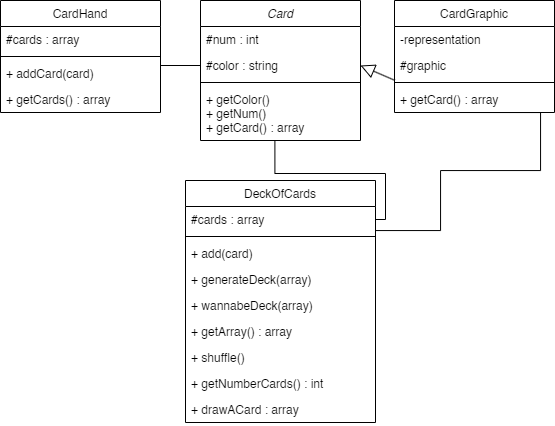

The diagram above was exported from draw.io. Its source (the exported page's mxGraphModel, read from the mxfile embedded in the PNG):
<mxGraphModel dx="1235" dy="679" grid="1" gridSize="10" guides="1" tooltips="1" connect="1" arrows="1" fold="1" page="1" pageScale="1" pageWidth="827" pageHeight="1169" math="0" shadow="0">
  <root>
    <mxCell id="WIyWlLk6GJQsqaUBKTNV-0" />
    <mxCell id="WIyWlLk6GJQsqaUBKTNV-1" parent="WIyWlLk6GJQsqaUBKTNV-0" />
    <mxCell id="zkfFHV4jXpPFQw0GAbJ--0" value="Card" style="swimlane;fontStyle=2;align=center;verticalAlign=top;childLayout=stackLayout;horizontal=1;startSize=26;horizontalStack=0;resizeParent=1;resizeLast=0;collapsible=1;marginBottom=0;rounded=0;shadow=0;strokeWidth=1;" parent="WIyWlLk6GJQsqaUBKTNV-1" vertex="1">
      <mxGeometry x="220" y="120" width="160" height="140" as="geometry">
        <mxRectangle x="230" y="140" width="160" height="26" as="alternateBounds" />
      </mxGeometry>
    </mxCell>
    <mxCell id="zkfFHV4jXpPFQw0GAbJ--1" value="#num : int" style="text;align=left;verticalAlign=top;spacingLeft=4;spacingRight=4;overflow=hidden;rotatable=0;points=[[0,0.5],[1,0.5]];portConstraint=eastwest;" parent="zkfFHV4jXpPFQw0GAbJ--0" vertex="1">
      <mxGeometry y="26" width="160" height="26" as="geometry" />
    </mxCell>
    <mxCell id="zkfFHV4jXpPFQw0GAbJ--2" value="#color : string" style="text;align=left;verticalAlign=top;spacingLeft=4;spacingRight=4;overflow=hidden;rotatable=0;points=[[0,0.5],[1,0.5]];portConstraint=eastwest;rounded=0;shadow=0;html=0;" parent="zkfFHV4jXpPFQw0GAbJ--0" vertex="1">
      <mxGeometry y="52" width="160" height="26" as="geometry" />
    </mxCell>
    <mxCell id="zkfFHV4jXpPFQw0GAbJ--4" value="" style="line;html=1;strokeWidth=1;align=left;verticalAlign=middle;spacingTop=-1;spacingLeft=3;spacingRight=3;rotatable=0;labelPosition=right;points=[];portConstraint=eastwest;" parent="zkfFHV4jXpPFQw0GAbJ--0" vertex="1">
      <mxGeometry y="78" width="160" height="8" as="geometry" />
    </mxCell>
    <mxCell id="zkfFHV4jXpPFQw0GAbJ--5" value="+ getColor()&#10;+ getNum()&#10;+ getCard() : array" style="text;align=left;verticalAlign=top;spacingLeft=4;spacingRight=4;overflow=hidden;rotatable=0;points=[[0,0.5],[1,0.5]];portConstraint=eastwest;fontStyle=0" parent="zkfFHV4jXpPFQw0GAbJ--0" vertex="1">
      <mxGeometry y="86" width="160" height="54" as="geometry" />
    </mxCell>
    <mxCell id="zkfFHV4jXpPFQw0GAbJ--6" value="CardHand" style="swimlane;fontStyle=0;align=center;verticalAlign=top;childLayout=stackLayout;horizontal=1;startSize=26;horizontalStack=0;resizeParent=1;resizeLast=0;collapsible=1;marginBottom=0;rounded=0;shadow=0;strokeWidth=1;" parent="WIyWlLk6GJQsqaUBKTNV-1" vertex="1">
      <mxGeometry x="20" y="120" width="160" height="112" as="geometry">
        <mxRectangle x="130" y="380" width="160" height="26" as="alternateBounds" />
      </mxGeometry>
    </mxCell>
    <mxCell id="zkfFHV4jXpPFQw0GAbJ--7" value="#cards : array" style="text;align=left;verticalAlign=top;spacingLeft=4;spacingRight=4;overflow=hidden;rotatable=0;points=[[0,0.5],[1,0.5]];portConstraint=eastwest;" parent="zkfFHV4jXpPFQw0GAbJ--6" vertex="1">
      <mxGeometry y="26" width="160" height="26" as="geometry" />
    </mxCell>
    <mxCell id="zkfFHV4jXpPFQw0GAbJ--9" value="" style="line;html=1;strokeWidth=1;align=left;verticalAlign=middle;spacingTop=-1;spacingLeft=3;spacingRight=3;rotatable=0;labelPosition=right;points=[];portConstraint=eastwest;" parent="zkfFHV4jXpPFQw0GAbJ--6" vertex="1">
      <mxGeometry y="52" width="160" height="8" as="geometry" />
    </mxCell>
    <mxCell id="zkfFHV4jXpPFQw0GAbJ--10" value="+ addCard(card)" style="text;align=left;verticalAlign=top;spacingLeft=4;spacingRight=4;overflow=hidden;rotatable=0;points=[[0,0.5],[1,0.5]];portConstraint=eastwest;fontStyle=0" parent="zkfFHV4jXpPFQw0GAbJ--6" vertex="1">
      <mxGeometry y="60" width="160" height="26" as="geometry" />
    </mxCell>
    <mxCell id="zkfFHV4jXpPFQw0GAbJ--11" value="+ getCards() : array" style="text;align=left;verticalAlign=top;spacingLeft=4;spacingRight=4;overflow=hidden;rotatable=0;points=[[0,0.5],[1,0.5]];portConstraint=eastwest;" parent="zkfFHV4jXpPFQw0GAbJ--6" vertex="1">
      <mxGeometry y="86" width="160" height="26" as="geometry" />
    </mxCell>
    <mxCell id="zkfFHV4jXpPFQw0GAbJ--13" value="DeckOfCards" style="swimlane;fontStyle=0;align=center;verticalAlign=top;childLayout=stackLayout;horizontal=1;startSize=26;horizontalStack=0;resizeParent=1;resizeLast=0;collapsible=1;marginBottom=0;rounded=0;shadow=0;strokeWidth=1;" parent="WIyWlLk6GJQsqaUBKTNV-1" vertex="1">
      <mxGeometry x="205" y="300" width="190" height="242" as="geometry">
        <mxRectangle x="340" y="380" width="170" height="26" as="alternateBounds" />
      </mxGeometry>
    </mxCell>
    <mxCell id="zkfFHV4jXpPFQw0GAbJ--14" value="#cards : array" style="text;align=left;verticalAlign=top;spacingLeft=4;spacingRight=4;overflow=hidden;rotatable=0;points=[[0,0.5],[1,0.5]];portConstraint=eastwest;" parent="zkfFHV4jXpPFQw0GAbJ--13" vertex="1">
      <mxGeometry y="26" width="190" height="26" as="geometry" />
    </mxCell>
    <mxCell id="zkfFHV4jXpPFQw0GAbJ--15" value="" style="line;html=1;strokeWidth=1;align=left;verticalAlign=middle;spacingTop=-1;spacingLeft=3;spacingRight=3;rotatable=0;labelPosition=right;points=[];portConstraint=eastwest;" parent="zkfFHV4jXpPFQw0GAbJ--13" vertex="1">
      <mxGeometry y="52" width="190" height="8" as="geometry" />
    </mxCell>
    <mxCell id="6lsQdGpU4bALT4P8EXWs-5" value="+ add(card)" style="text;align=left;verticalAlign=top;spacingLeft=4;spacingRight=4;overflow=hidden;rotatable=0;points=[[0,0.5],[1,0.5]];portConstraint=eastwest;" vertex="1" parent="zkfFHV4jXpPFQw0GAbJ--13">
      <mxGeometry y="60" width="190" height="26" as="geometry" />
    </mxCell>
    <mxCell id="6lsQdGpU4bALT4P8EXWs-6" value="+ generateDeck(array)" style="text;align=left;verticalAlign=top;spacingLeft=4;spacingRight=4;overflow=hidden;rotatable=0;points=[[0,0.5],[1,0.5]];portConstraint=eastwest;" vertex="1" parent="zkfFHV4jXpPFQw0GAbJ--13">
      <mxGeometry y="86" width="190" height="26" as="geometry" />
    </mxCell>
    <mxCell id="6lsQdGpU4bALT4P8EXWs-7" value="+ wannabeDeck(array)" style="text;align=left;verticalAlign=top;spacingLeft=4;spacingRight=4;overflow=hidden;rotatable=0;points=[[0,0.5],[1,0.5]];portConstraint=eastwest;" vertex="1" parent="zkfFHV4jXpPFQw0GAbJ--13">
      <mxGeometry y="112" width="190" height="26" as="geometry" />
    </mxCell>
    <mxCell id="6lsQdGpU4bALT4P8EXWs-8" value="+ getArray() : array" style="text;align=left;verticalAlign=top;spacingLeft=4;spacingRight=4;overflow=hidden;rotatable=0;points=[[0,0.5],[1,0.5]];portConstraint=eastwest;" vertex="1" parent="zkfFHV4jXpPFQw0GAbJ--13">
      <mxGeometry y="138" width="190" height="26" as="geometry" />
    </mxCell>
    <mxCell id="6lsQdGpU4bALT4P8EXWs-9" value="+ shuffle()" style="text;align=left;verticalAlign=top;spacingLeft=4;spacingRight=4;overflow=hidden;rotatable=0;points=[[0,0.5],[1,0.5]];portConstraint=eastwest;" vertex="1" parent="zkfFHV4jXpPFQw0GAbJ--13">
      <mxGeometry y="164" width="190" height="26" as="geometry" />
    </mxCell>
    <mxCell id="6lsQdGpU4bALT4P8EXWs-10" value="+ getNumberCards() : int" style="text;align=left;verticalAlign=top;spacingLeft=4;spacingRight=4;overflow=hidden;rotatable=0;points=[[0,0.5],[1,0.5]];portConstraint=eastwest;" vertex="1" parent="zkfFHV4jXpPFQw0GAbJ--13">
      <mxGeometry y="190" width="190" height="26" as="geometry" />
    </mxCell>
    <mxCell id="6lsQdGpU4bALT4P8EXWs-11" value="+ drawACard : array" style="text;align=left;verticalAlign=top;spacingLeft=4;spacingRight=4;overflow=hidden;rotatable=0;points=[[0,0.5],[1,0.5]];portConstraint=eastwest;" vertex="1" parent="zkfFHV4jXpPFQw0GAbJ--13">
      <mxGeometry y="216" width="190" height="26" as="geometry" />
    </mxCell>
    <mxCell id="zkfFHV4jXpPFQw0GAbJ--17" value="CardGraphic" style="swimlane;fontStyle=0;align=center;verticalAlign=top;childLayout=stackLayout;horizontal=1;startSize=26;horizontalStack=0;resizeParent=1;resizeLast=0;collapsible=1;marginBottom=0;rounded=0;shadow=0;strokeWidth=1;" parent="WIyWlLk6GJQsqaUBKTNV-1" vertex="1">
      <mxGeometry x="414" y="120" width="160" height="112" as="geometry">
        <mxRectangle x="550" y="140" width="160" height="26" as="alternateBounds" />
      </mxGeometry>
    </mxCell>
    <mxCell id="zkfFHV4jXpPFQw0GAbJ--18" value="-representation" style="text;align=left;verticalAlign=top;spacingLeft=4;spacingRight=4;overflow=hidden;rotatable=0;points=[[0,0.5],[1,0.5]];portConstraint=eastwest;" parent="zkfFHV4jXpPFQw0GAbJ--17" vertex="1">
      <mxGeometry y="26" width="160" height="26" as="geometry" />
    </mxCell>
    <mxCell id="zkfFHV4jXpPFQw0GAbJ--19" value="#graphic" style="text;align=left;verticalAlign=top;spacingLeft=4;spacingRight=4;overflow=hidden;rotatable=0;points=[[0,0.5],[1,0.5]];portConstraint=eastwest;rounded=0;shadow=0;html=0;" parent="zkfFHV4jXpPFQw0GAbJ--17" vertex="1">
      <mxGeometry y="52" width="160" height="26" as="geometry" />
    </mxCell>
    <mxCell id="zkfFHV4jXpPFQw0GAbJ--23" value="" style="line;html=1;strokeWidth=1;align=left;verticalAlign=middle;spacingTop=-1;spacingLeft=3;spacingRight=3;rotatable=0;labelPosition=right;points=[];portConstraint=eastwest;" parent="zkfFHV4jXpPFQw0GAbJ--17" vertex="1">
      <mxGeometry y="78" width="160" height="8" as="geometry" />
    </mxCell>
    <mxCell id="zkfFHV4jXpPFQw0GAbJ--24" value="+ getCard() : array" style="text;align=left;verticalAlign=top;spacingLeft=4;spacingRight=4;overflow=hidden;rotatable=0;points=[[0,0.5],[1,0.5]];portConstraint=eastwest;" parent="zkfFHV4jXpPFQw0GAbJ--17" vertex="1">
      <mxGeometry y="86" width="160" height="26" as="geometry" />
    </mxCell>
    <mxCell id="6lsQdGpU4bALT4P8EXWs-14" value="" style="endArrow=block;endFill=0;endSize=12;html=1;rounded=0;entryX=1;entryY=0.5;entryDx=0;entryDy=0;exitX=0.002;exitY=1.071;exitDx=0;exitDy=0;exitPerimeter=0;" edge="1" parent="WIyWlLk6GJQsqaUBKTNV-1" source="zkfFHV4jXpPFQw0GAbJ--19" target="zkfFHV4jXpPFQw0GAbJ--2">
      <mxGeometry width="160" relative="1" as="geometry">
        <mxPoint x="400" y="290" as="sourcePoint" />
        <mxPoint x="560" y="290" as="targetPoint" />
      </mxGeometry>
    </mxCell>
    <mxCell id="6lsQdGpU4bALT4P8EXWs-15" value="" style="endArrow=none;html=1;edgeStyle=orthogonalEdgeStyle;rounded=0;exitX=0.465;exitY=0.997;exitDx=0;exitDy=0;exitPerimeter=0;entryX=1;entryY=0.5;entryDx=0;entryDy=0;" edge="1" parent="WIyWlLk6GJQsqaUBKTNV-1" source="zkfFHV4jXpPFQw0GAbJ--5" target="zkfFHV4jXpPFQw0GAbJ--14">
      <mxGeometry relative="1" as="geometry">
        <mxPoint x="310" y="290" as="sourcePoint" />
        <mxPoint x="470" y="290" as="targetPoint" />
      </mxGeometry>
    </mxCell>
    <mxCell id="6lsQdGpU4bALT4P8EXWs-18" style="edgeStyle=orthogonalEdgeStyle;rounded=0;orthogonalLoop=1;jettySize=auto;html=1;exitX=1;exitY=0.5;exitDx=0;exitDy=0;entryX=0.25;entryY=1;entryDx=0;entryDy=0;endArrow=none;endFill=0;" edge="1" parent="WIyWlLk6GJQsqaUBKTNV-1" source="6lsQdGpU4bALT4P8EXWs-6" target="zkfFHV4jXpPFQw0GAbJ--17">
      <mxGeometry relative="1" as="geometry">
        <Array as="points">
          <mxPoint x="395" y="350" />
          <mxPoint x="460" y="350" />
          <mxPoint x="460" y="290" />
          <mxPoint x="560" y="290" />
        </Array>
      </mxGeometry>
    </mxCell>
    <mxCell id="6lsQdGpU4bALT4P8EXWs-19" style="edgeStyle=orthogonalEdgeStyle;rounded=0;orthogonalLoop=1;jettySize=auto;html=1;exitX=1;exitY=0.5;exitDx=0;exitDy=0;entryX=0;entryY=0.5;entryDx=0;entryDy=0;endArrow=none;endFill=0;" edge="1" parent="WIyWlLk6GJQsqaUBKTNV-1" target="zkfFHV4jXpPFQw0GAbJ--2">
      <mxGeometry relative="1" as="geometry">
        <mxPoint x="180" y="185" as="sourcePoint" />
      </mxGeometry>
    </mxCell>
  </root>
</mxGraphModel>